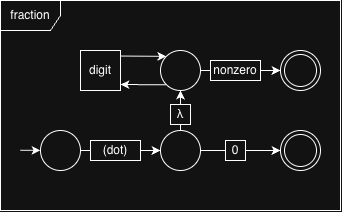

The diagram above was exported from draw.io. Its source (the exported page's mxGraphModel, read from the mxfile embedded in the PNG):
<mxGraphModel dx="1454" dy="2041" grid="1" gridSize="10" guides="1" tooltips="1" connect="1" arrows="1" fold="1" page="1" pageScale="1" pageWidth="850" pageHeight="1100" math="0" shadow="0">
  <root>
    <mxCell id="0" />
    <mxCell id="1" parent="0" />
    <mxCell id="2" edge="1" parent="1" source="3" style="edgeStyle=orthogonalEdgeStyle;rounded=0;orthogonalLoop=1;jettySize=auto;html=1;entryX=0;entryY=0.5;entryDx=0;entryDy=0;" target="8">
      <mxGeometry relative="1" as="geometry" />
    </mxCell>
    <mxCell id="3" parent="1" style="ellipse;whiteSpace=wrap;html=1;aspect=fixed;" value="" vertex="1">
      <mxGeometry height="40" width="40" x="1240" y="450" as="geometry" />
    </mxCell>
    <mxCell id="4" parent="1" style="ellipse;shape=doubleEllipse;html=1;dashed=0;whiteSpace=wrap;aspect=fixed;" value="" vertex="1">
      <mxGeometry height="40" width="40" x="1480" y="370" as="geometry" />
    </mxCell>
    <mxCell id="5" edge="1" parent="1" source="17" style="edgeStyle=orthogonalEdgeStyle;rounded=0;orthogonalLoop=1;jettySize=auto;html=1;entryX=0;entryY=0.5;entryDx=0;entryDy=0;exitX=1;exitY=0.5;exitDx=0;exitDy=0;" target="4">
      <mxGeometry relative="1" as="geometry" />
    </mxCell>
    <mxCell id="6" edge="1" parent="1" source="8" style="edgeStyle=orthogonalEdgeStyle;rounded=0;orthogonalLoop=1;jettySize=auto;html=1;entryX=0.5;entryY=1;entryDx=0;entryDy=0;" target="14">
      <mxGeometry relative="1" as="geometry" />
    </mxCell>
    <mxCell id="7" edge="1" parent="1" source="21" style="edgeStyle=orthogonalEdgeStyle;rounded=0;orthogonalLoop=1;jettySize=auto;html=1;exitX=1;exitY=0.5;exitDx=0;exitDy=0;entryX=0;entryY=0.5;entryDx=0;entryDy=0;" target="9">
      <mxGeometry relative="1" as="geometry" />
    </mxCell>
    <mxCell id="8" parent="1" style="ellipse;whiteSpace=wrap;html=1;aspect=fixed;" value="" vertex="1">
      <mxGeometry height="40" width="40" x="1360" y="450" as="geometry" />
    </mxCell>
    <mxCell id="9" parent="1" style="ellipse;shape=doubleEllipse;html=1;dashed=0;whiteSpace=wrap;aspect=fixed;" value="" vertex="1">
      <mxGeometry height="40" width="40" x="1480" y="450" as="geometry" />
    </mxCell>
    <mxCell id="10" parent="1" style="rounded=0;whiteSpace=wrap;html=1;" value="(dot)" vertex="1">
      <mxGeometry height="20" width="50" x="1290" y="460" as="geometry" />
    </mxCell>
    <mxCell id="11" parent="1" style="shape=umlFrame;whiteSpace=wrap;html=1;pointerEvents=0;" value="fraction" vertex="1">
      <mxGeometry height="210" width="340" x="1200" y="320" as="geometry" />
    </mxCell>
    <mxCell id="12" edge="1" parent="1" source="13" style="rounded=0;orthogonalLoop=1;jettySize=auto;html=1;exitX=1.009;exitY=0.139;exitDx=0;exitDy=0;entryX=0;entryY=0;entryDx=0;entryDy=0;exitPerimeter=0;" target="14">
      <mxGeometry relative="1" as="geometry" />
    </mxCell>
    <mxCell id="13" parent="1" style="rounded=0;whiteSpace=wrap;html=1;" value="digit" vertex="1">
      <mxGeometry height="40" width="40" x="1280" y="370" as="geometry" />
    </mxCell>
    <mxCell id="14" parent="1" style="ellipse;whiteSpace=wrap;html=1;aspect=fixed;" value="" vertex="1">
      <mxGeometry height="40" width="40" x="1360" y="370" as="geometry" />
    </mxCell>
    <mxCell id="15" edge="1" parent="1" source="14" style="edgeStyle=orthogonalEdgeStyle;rounded=0;orthogonalLoop=1;jettySize=auto;html=1;exitX=0;exitY=1;exitDx=0;exitDy=0;entryX=1;entryY=0.851;entryDx=0;entryDy=0;entryPerimeter=0;" target="13">
      <mxGeometry relative="1" as="geometry" />
    </mxCell>
    <mxCell id="16" edge="1" parent="1" source="14" style="edgeStyle=orthogonalEdgeStyle;rounded=0;orthogonalLoop=1;jettySize=auto;html=1;entryX=0;entryY=0.5;entryDx=0;entryDy=0;exitX=1;exitY=0.5;exitDx=0;exitDy=0;endArrow=none;endFill=0;" target="17" value="">
      <mxGeometry relative="1" as="geometry">
        <mxPoint x="1400" y="390" as="sourcePoint" />
        <mxPoint x="1480" y="390" as="targetPoint" />
      </mxGeometry>
    </mxCell>
    <mxCell id="17" parent="1" style="rounded=0;whiteSpace=wrap;html=1;" value="nonzero" vertex="1">
      <mxGeometry height="20" width="50" x="1410" y="380" as="geometry" />
    </mxCell>
    <mxCell id="18" edge="1" parent="1" style="endArrow=classic;html=1;rounded=0;entryX=0;entryY=0.5;entryDx=0;entryDy=0;" value="">
      <mxGeometry height="50" relative="1" width="50" as="geometry">
        <mxPoint x="1220" y="469.81999999999994" as="sourcePoint" />
        <mxPoint x="1240" y="469.81999999999994" as="targetPoint" />
      </mxGeometry>
    </mxCell>
    <mxCell id="19" parent="1" style="rounded=0;whiteSpace=wrap;html=1;" value="λ" vertex="1">
      <mxGeometry height="20" width="20" x="1370" y="424" as="geometry" />
    </mxCell>
    <mxCell id="20" edge="1" parent="1" source="8" style="edgeStyle=orthogonalEdgeStyle;rounded=0;orthogonalLoop=1;jettySize=auto;html=1;exitX=1;exitY=0.5;exitDx=0;exitDy=0;entryX=0;entryY=0.5;entryDx=0;entryDy=0;endArrow=none;endFill=0;" target="21" value="">
      <mxGeometry relative="1" as="geometry">
        <mxPoint x="1400" y="470" as="sourcePoint" />
        <mxPoint x="1480" y="470" as="targetPoint" />
      </mxGeometry>
    </mxCell>
    <mxCell id="21" parent="1" style="rounded=0;whiteSpace=wrap;html=1;" value="0" vertex="1">
      <mxGeometry height="20" width="20" x="1425" y="460" as="geometry" />
    </mxCell>
  </root>
</mxGraphModel>